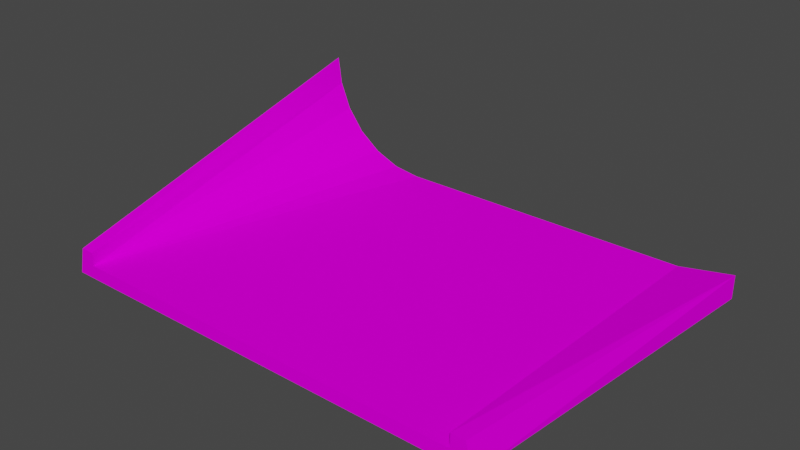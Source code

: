 # Source: curb2slope.blend  (saved by Blender 3.6.13; exported with 4.5.12 LTS)
import bpy
from mathutils import Matrix  # noqa: F401  (used for matrix-valued properties, if any)

bpy.ops.wm.read_factory_settings(use_empty=True)
scene = bpy.context.scene
scene.name = 'Scene'

# ---- collections
col_collection = bpy.data.collections.new('Collection'); scene.collection.children.link(col_collection)

# ---- images (referenced by path relative to the original .blend; pixels are not part of the script)
import os
ASSET_DIR = os.environ.get("B2B_ASSET_DIR", "")  # directory of the original .blend (textures are referenced by path, not embedded)
HERE = os.path.dirname(os.path.abspath(__file__))  # packed textures are extracted next to this script under _unpacked/

def load_image(name, relpath, width, height, colorspace="sRGB"):
    """Load a texture the original file referenced (path relative to the .blend, or extracted next to this script)."""
    p = next((c for c in (os.path.join(HERE, relpath), os.path.join(ASSET_DIR, relpath)) if relpath and os.path.exists(c)), "")
    if p:
        img = bpy.data.images.load(p, check_existing=True)
        img.name = name
    else:  # same state as the original file: an image datablock whose file is absent (Cycles renders it pink)
        img = bpy.data.images.new(name, width, height)
        img.source = "FILE"
        img.filepath = "//" + (relpath or name)
    img.colorspace_settings.name = colorspace
    return img
img_trackset00_trk_startline_png_001 = load_image('trackset00_trk_startline.png.001', 'trackset00_trk_startline.png', 1024, 1024, 'sRGB')
img_trackset00_trk_curb_png_001 = load_image('trackset00_trk_curb.png.001', 'trackset00_trk_curb.png', 1024, 1024, 'sRGB')
img_trackset00_trk_c1_straight_png_001 = load_image('trackset00_trk_c1_straight.png.001', 'trackset00_trk_c1_straight.png', 1024, 1024, 'sRGB')

# ---- materials (node trees are filled in below, after node groups)
mat_trackset00_trk_startline = bpy.data.materials.new('trackset00_trk_startline')
mat_trackset00_trk_startline.alpha_threshold = 0.0
mat_trackset00_trk_startline.use_transparent_shadow = False
mat_trackset00_trk_startline.diffuse_color = (1.0, 1.0, 1.0, 1.0)
mat_trackset00_trk_startline.roughness = 0.5
mat_trackset00_trk_curb = bpy.data.materials.new('trackset00_trk_curb')
mat_trackset00_trk_curb.alpha_threshold = 0.0
mat_trackset00_trk_curb.use_transparent_shadow = False
mat_trackset00_trk_curb.diffuse_color = (1.0, 1.0, 1.0, 1.0)
mat_trackset00_trk_curb.roughness = 0.5
mat_trackset00_trk_c1_straight = bpy.data.materials.new('trackset00_trk_c1_straight')
mat_trackset00_trk_c1_straight.alpha_threshold = 0.0
mat_trackset00_trk_c1_straight.use_transparent_shadow = False
mat_trackset00_trk_c1_straight.diffuse_color = (1.0, 1.0, 1.0, 1.0)
mat_trackset00_trk_c1_straight.roughness = 0.5

# ---- material node trees
mat_trackset00_trk_startline.use_nodes = True; mat_trackset00_trk_startline.node_tree.nodes.clear()
_N = mat_trackset00_trk_startline.node_tree.nodes; _L = mat_trackset00_trk_startline.node_tree.links
n0 = _N.new('ShaderNodeBsdfDiffuse'); n0.name = 'Diffuse BSDF'; n0.location = (0, 0)
n1 = _N.new('ShaderNodeTexImage'); n1.name = 'Image Texture'; n1.location = (0, 0)
n1.image = img_trackset00_trk_startline_png_001
n2 = _N.new('ShaderNodeOutputMaterial'); n2.name = 'Material Output'; n2.location = (0, 0)
_L.new(n0.outputs[0], n2.inputs[0])
_L.new(n1.outputs[0], n0.inputs[0])
n2.is_active_output = True
mat_trackset00_trk_curb.use_nodes = True; mat_trackset00_trk_curb.node_tree.nodes.clear()
_N = mat_trackset00_trk_curb.node_tree.nodes; _L = mat_trackset00_trk_curb.node_tree.links
n0 = _N.new('ShaderNodeBsdfDiffuse'); n0.name = 'Diffuse BSDF'; n0.location = (0, 0)
n1 = _N.new('ShaderNodeTexImage'); n1.name = 'Image Texture'; n1.location = (0, 0)
n1.image = img_trackset00_trk_curb_png_001
n2 = _N.new('ShaderNodeOutputMaterial'); n2.name = 'Material Output'; n2.location = (0, 0)
_L.new(n0.outputs[0], n2.inputs[0])
_L.new(n1.outputs[0], n0.inputs[0])
n2.is_active_output = True
mat_trackset00_trk_c1_straight.use_nodes = True; mat_trackset00_trk_c1_straight.node_tree.nodes.clear()
_N = mat_trackset00_trk_c1_straight.node_tree.nodes; _L = mat_trackset00_trk_c1_straight.node_tree.links
n0 = _N.new('ShaderNodeBsdfDiffuse'); n0.name = 'Diffuse BSDF'; n0.location = (0, 0)
n1 = _N.new('ShaderNodeTexImage'); n1.name = 'Image Texture'; n1.location = (0, 0)
n1.image = img_trackset00_trk_c1_straight_png_001
n2 = _N.new('ShaderNodeOutputMaterial'); n2.name = 'Material Output'; n2.location = (0, 0)
_L.new(n0.outputs[0], n2.inputs[0])
_L.new(n1.outputs[0], n0.inputs[0])
n2.is_active_output = True

# ---- world
world_world = bpy.data.worlds.new('World'); scene.world = world_world
world_world.use_nodes = True; world_world.node_tree.nodes.clear()
_N = world_world.node_tree.nodes; _L = world_world.node_tree.links
n0 = _N.new('ShaderNodeOutputWorld'); n0.name = 'World Output'; n0.location = (300, 300)
n1 = _N.new('ShaderNodeBackground'); n1.name = 'Background'; n1.location = (10, 300)
n1.inputs[0].default_value = (0.05088, 0.05088, 0.05088, 1.0)
_L.new(n1.outputs[0], n0.inputs[0])
n0.is_active_output = True
world_world.color = (0.05088, 0.05088, 0.05088)
world_world.use_sun_shadow = False
world_world.sun_shadow_jitter_overblur = 0.0

# ---- meshes
me_track17_pmd0_mesh_001 = bpy.data.meshes.new('TRACK17.PMD0.mesh.001')
me_track17_pmd0_mesh_001.from_pydata([(16.55, -12.98, 2.0), (17.05, -12.98, 0.0), (15.55, -12.98, 2.0), (-15.95, -12.98, 0.0), (-15.45, -12.98, 2.0), (-14.45, -12.98, 2.0), (-14.45, -12.98, 1.0), (-14.95, 12.02, 9.0), (-13.88, 12.02, 5.018), (-12.61, 12.02, 3.343), (-10.93, 12.02, 2.074), (-8.993, 12.02, 1.276), (-14.67, 12.02, 6.957), (-6.95, 12.02, 1.0), (15.55, -12.98, 1.0), (15.55, 12.02, 1.0), (0.5498, -12.98, 1.0), (19.55, 12.02, 1.75), (19.55, 12.02, 0.0), (-15.94, 12.02, 0.0), (-11.94, 12.02, 1.0)], [], [(6, 5, 4, 3), (1, 0, 2, 14), (1, 14, 6, 3), (7, 3, 4), (6, 9, 8), (6, 11, 10), (8, 12, 6), (4, 5, 7), (19, 3, 7), (12, 7, 5), (6, 13, 11), (10, 9, 6), (12, 5, 6), (18, 17, 1), (1, 17, 0), (2, 15, 14), (17, 15, 2), (17, 2, 0), (16, 13, 6), (16, 15, 13), (16, 14, 15), (18, 15, 17), (18, 19, 20, 15), (11, 13, 20, 19, 7, 12, 8, 9, 10), (3, 19, 18, 1)])
me_track17_pmd0_mesh_001.polygons.foreach_set('material_index', [0, 0, 0, 1, 1, 1, 1, 1, 1, 1, 1, 1, 1, 1, 1, 1, 1, 1, 2, 2, 2, 0, 0, 1, 2])
_uv = me_track17_pmd0_mesh_001.uv_layers.new(name='UVMap')
_uv.uv.foreach_set('vector', [0.4516, 0.3227, 0.4602, 0.3726, 0.4858, 0.3731, 0.4943, 0.2704, 0.4943, 0.2704, 0.4858, 0.3731, 0.4602, 0.3726, 0.4516, 0.3227, 0.4697, 0.2715, 0.4507, 0.3349, 0.04274, 0.3351, 0.02285, 0.2716, 0.01805, 1.525, 0.4663, 7.504, 0.01156, 7.505, 0.4777, 1.027, 0.3163, 7.01, 0.231, 7.01, 0.4777, 1.027, 0.4416, 7.009, 0.393, 7.01, 0.2317, 7.01, 0.1543, 7.01, 0.4777, 1.027, 0.442, 1.02, 0.442, 1.02, -0.02921, 7.013, 0.4582, 1.522, 0.4619, 7.504, 0.01956, 1.524, 0.1545, 7.012, 0.01156, 7.013, 0.0137, 1.025, 0.4777, 1.027, 0.4584, 7.009, 0.4416, 7.009, 0.393, 7.01, 0.3156, 7.01, 0.4777, 1.027, 0.1523, 7.012, 0.01398, 1.028, 0.4788, 1.027, 1.0, 2.5, 0.5, 2.5, 0.9886, -2.47, 0.9886, -2.47, 0.5, 2.5, 0.519, -2.47, 0.8002, -2.46, 1.0, 2.5, 0.9779, -2.46, 0.5, 2.5, 1.0, 2.5, 0.8002, -2.46, 0.5, 2.5, 0.8002, -2.46, 0.519, -2.46, 0.5, 0.003906, 1.0, 1.0, 1.0, 0.003906, 0.5, 0.003906, 0.0, 1.0, 1.0, 1.0, 0.5, 0.003906, 0.0, 0.003906, 0.0, 1.0, 0.4943, 0.2704, 0.4516, 0.3227, 0.4858, 0.3731, 0.4697, 0.2715, 0.02162, 0.2728, 0.06981, 0.3351, 0.4507, 0.3349, 0.4416, 7.009, 0.4584, 7.009, 0.06981, 0.3351, 0.02162, 0.2728, 0.01956, 1.524, 0.1545, 7.012, 0.2317, 7.01, 0.3163, 7.01, 0.393, 7.01, 0.6231, 0.3587, 0.623, 0.5457, 0.3575, 0.5457, 0.3762, 0.3587])
me_track17_pmd0_mesh_001.materials.append(mat_trackset00_trk_startline)
me_track17_pmd0_mesh_001.materials.append(mat_trackset00_trk_curb)
me_track17_pmd0_mesh_001.materials.append(mat_trackset00_trk_c1_straight)
me_track17_pmd0_mesh_001.use_remesh_preserve_volume = False
me_track17_pmd0_mesh_001.use_remesh_preserve_attributes = False
me_track17_pmd0_mesh_001.use_mirror_vertex_groups = False
me_track17_pmd0_mesh_001.update()

# ---- objects
ob_z = bpy.data.objects.new('z', None)
ob_z1 = bpy.data.objects.new('z1', None)
ob_empty_002 = bpy.data.objects.new('Empty.002', None)
ob_empty_003 = bpy.data.objects.new('Empty.003', None)
ob_empty_004 = bpy.data.objects.new('Empty.004', None)
ob_empty_006 = bpy.data.objects.new('Empty.006', None)
ob_empty_007 = bpy.data.objects.new('Empty.007', None)
ob_empty_009 = bpy.data.objects.new('Empty.009', None)
ob_main = bpy.data.objects.new('main', me_track17_pmd0_mesh_001)

# ---- transforms, parenting, visibility, modifiers, constraints
ob_z.location = (0.5499, -12.98, 0.0)
ob_z1.location = (1.804, 12.02, 0.0)
ob_empty_002.parent = ob_z
ob_empty_002.matrix_parent_inverse = Matrix(((1.0, -0.0, -0.0, -0.6775), (-0.0, 1.0, 0.0, 15.36), (-0.0, -0.0, 1.0, -0.0), (-0.0, 0.0, -0.0, 1.0)))
ob_empty_002.location = (-0.4748, 0.4036, 1.526e-07)
ob_empty_003.parent = ob_z
ob_empty_003.matrix_parent_inverse = Matrix(((1.0, -0.0, -0.0, -0.6775), (-0.0, 1.0, 0.0, 15.36), (-0.0, -0.0, 1.0, -0.0), (-0.0, 0.0, -0.0, 1.0)))
ob_empty_003.location = (-0.4748, 0.4036, 1.526e-07)
ob_empty_004.parent = ob_empty_002
ob_empty_004.matrix_parent_inverse = Matrix(((1.0, -0.0, 0.0, 0.4748), (-0.0, 1.0, -0.0, -0.4036), (0.0, 0.0, 1.0, -1.526e-07), (-0.0, 0.0, -0.0, 1.0)))
ob_empty_004.location = (-13.51, -7.79, 1.0)
ob_empty_006.parent = ob_empty_002
ob_empty_006.matrix_parent_inverse = Matrix(((1.0, -0.0, 0.0, 0.4748), (-0.0, 1.0, -0.0, -0.4036), (0.0, 0.0, 1.0, -1.526e-07), (-0.0, 0.0, -0.0, 1.0)))
ob_empty_006.location = (-11.83, 4.084, 2.074)
ob_empty_007.parent = ob_empty_003
ob_empty_007.matrix_parent_inverse = Matrix(((1.0, -0.0, 0.0, 0.4748), (-0.0, 1.0, -0.0, -0.4036), (0.0, 0.0, 1.0, -1.526e-07), (-0.0, 0.0, -0.0, 1.0)))
ob_empty_007.location = (16.3, -7.474, 1.0)
ob_empty_009.parent = ob_empty_003
ob_empty_009.matrix_parent_inverse = Matrix(((1.0, -0.0, 0.0, 0.4748), (-0.0, 1.0, -0.0, -0.4036), (0.0, 0.0, 1.0, -1.526e-07), (-0.0, 0.0, -0.0, 1.0)))
ob_empty_009.location = (17.67, 4.487, 1.0)
ob_main.location = (0.0, 0.0, 0.0)
ob_main.lineart.crease_threshold = 0.0

# ---- collection membership
col_collection.objects.link(ob_z)
col_collection.objects.link(ob_z1)
col_collection.objects.link(ob_empty_002)
col_collection.objects.link(ob_empty_003)
col_collection.objects.link(ob_empty_004)
col_collection.objects.link(ob_empty_006)
col_collection.objects.link(ob_empty_007)
col_collection.objects.link(ob_empty_009)
col_collection.objects.link(ob_main)

# ---- scene / render settings (as saved in the file)
scene.frame_start = 1; scene.frame_end = 250; scene.frame_set(1)
scene.render.engine = 'BLENDER_EEVEE_NEXT'
scene.cycles.sampling_pattern = 'TABULATED_SOBOL'
scene.cycles.use_light_tree = False
scene.view_settings.view_transform = 'Filmic'
bpy.context.view_layer.update()

# ---- added for rendering (the .blend has no active camera and no usable light): camera, sun
cam_auto = bpy.data.cameras.new('AutoCamera')
cam_auto.lens = 50.0
cam_auto.sensor_width = 36.0
cam_auto.clip_end = 1000.0
ob_auto_camera = bpy.data.objects.new('AutoCamera', cam_auto)
scene.collection.objects.link(ob_auto_camera)
ob_auto_camera.location = (42.8266, -49.7162, 37.3213)
ob_auto_camera.rotation_euler = (1.09748, -7.21219e-08, 0.694738)
scene.camera = ob_auto_camera
light_auto_sun = bpy.data.lights.new('AutoSun', 'SUN')
light_auto_sun.energy = 3.0
light_auto_sun.angle = 0.0523599
ob_auto_sun = bpy.data.objects.new('AutoSun', light_auto_sun)
scene.collection.objects.link(ob_auto_sun)
ob_auto_sun.rotation_euler = (0.872665, 0.174533, 0.523599)
bpy.context.view_layer.update()
